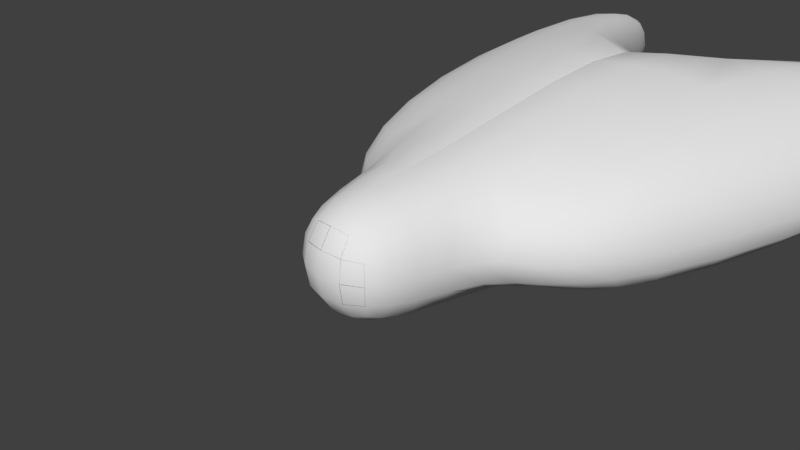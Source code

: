 # Source: Alien_1.blend  (saved by Blender 2.78.0; exported with 4.5.12 LTS)
import bpy
from mathutils import Matrix  # noqa: F401  (used for matrix-valued properties, if any)

bpy.ops.wm.read_factory_settings(use_empty=True)
scene = bpy.context.scene
scene.name = 'Scene'

# ---- collections
col_collection_1 = bpy.data.collections.new('Collection 1'); scene.collection.children.link(col_collection_1)

# ---- world
world_world = bpy.data.worlds.new('World'); scene.world = world_world
world_world.color = (0.05088, 0.05088, 0.05088)
world_world.use_sun_shadow = False
world_world.sun_shadow_jitter_overblur = 0.0
world_world.cycles.sampling_method = 'MANUAL'

# ---- cameras
cam_camera = bpy.data.cameras.new('Camera')
cam_camera.clip_end = 100.0
cam_camera.lens = 35.0
cam_camera.sensor_width = 32.0
cam_camera.sensor_height = 18.0
cam_camera.ortho_scale = 7.314
cam_camera.dof.focus_distance = 0.0
cam_camera.dof.aperture_fstop = 128.0

# ---- meshes
me_cube_001 = bpy.data.meshes.new('Cube.001')
me_cube_001.from_pydata([(-1.0, -1.0, -1.0), (-1.0, -1.0, 1.0), (-1.0, 1.0, -1.0), (-1.0, 1.0, 1.0), (1.0, -1.0, -1.0), (1.0, -1.0, 1.0), (1.0, 1.0, -1.0), (1.0, 1.0, 1.0), (-1.0, 6.294, 2.255), (-1.0, 6.294, 0.1427), (1.0, 6.294, 0.1427), (1.0, 6.294, 2.255), (2.209, 1.0, 1.0), (2.209, 1.0, -1.0), (3.975, 6.294, 1.0), (3.975, 6.294, -1.0), (2.972, 11.8, 1.0), (2.972, 11.8, -1.0), (3.975, 11.8, 1.0), (3.975, 11.8, -1.0), (1.0, -1.0, -1.0), (1.0, -1.0, 1.0), (1.0, 1.0, -1.0), (1.0, 1.0, 1.0), (-1.0, -1.0, -1.0), (-1.0, -1.0, 1.0), (-1.0, 1.0, -1.0), (-1.0, 1.0, 1.0), (1.0, 6.294, 2.255), (1.0, 6.294, 0.1427), (-1.0, 6.294, 0.1427), (-1.0, 6.294, 2.255), (-2.209, 1.0, 1.0), (-2.209, 1.0, -1.0), (-3.975, 6.294, 1.0), (-3.975, 6.294, -1.0), (-2.972, 11.8, 1.0), (-2.972, 11.8, -1.0), (-3.975, 11.8, 1.0), (-3.975, 11.8, -1.0)], [], [(0, 1, 3, 2), (7, 6, 13, 12), (6, 7, 5, 4), (4, 5, 1, 0), (9, 8, 11, 10), (2, 3, 8, 9), (12, 13, 15, 14), (11, 7, 12, 14), (14, 15, 19, 18), (6, 10, 15, 13), (17, 16, 18, 19), (10, 11, 16, 17), (11, 14, 18, 16), (15, 10, 17, 19), (1, 5, 7, 3), (2, 6, 4, 0), (11, 8, 3, 7), (10, 6, 2, 9), (20, 22, 23, 21), (27, 32, 33, 26), (26, 24, 25, 27), (24, 20, 21, 25), (29, 30, 31, 28), (22, 29, 28, 23), (32, 34, 35, 33), (31, 34, 32, 27), (34, 38, 39, 35), (26, 33, 35, 30), (37, 39, 38, 36), (30, 37, 36, 31), (31, 36, 38, 34), (35, 39, 37, 30), (21, 23, 27, 25), (22, 20, 24, 26), (31, 27, 23, 28), (30, 29, 22, 26)])
me_cube_001.polygons.foreach_set('use_smooth', [True] * 36)
_uv = me_cube_001.uv_layers.new(name='UVMap')
_uv.uv.foreach_set('vector', [0.4698, 0.5946, 0.5598, 0.6105, 0.5443, 0.7022, 0.4543, 0.6863, 0.4205, 0.6883, 0.4205, 0.7815, 0.3653, 0.7815, 0.3653, 0.6883, 0.274, 0.7815, 0.274, 0.6883, 0.3653, 0.6883, 0.3653, 0.7815, 0.1826, 0.6883, 0.1826, 0.595, 0.274, 0.595, 0.274, 0.6883, 0.09132, 0.6935, 0.09132, 0.595, 0.1826, 0.595, 0.1826, 0.6935, 0.4543, 0.6863, 0.5443, 0.7022, 0.5598, 0.9549, 0.4648, 0.9381, 0.9087, 3.336e-08, 1.0, 0.0, 1.0, 0.2466, 0.9087, 0.2466, 0.5902, 0.2506, 0.5902, 0.5017, 0.535, 0.5017, 0.4543, 0.2557, 0.9087, 0.2466, 1.0, 0.2466, 1.0, 0.5032, 0.9087, 0.5032, 0.3185, 0.502, 0.3185, 0.2516, 0.4543, 0.2558, 0.3737, 0.502, 0.09111, 0.7868, 0.09111, 0.6935, 0.1369, 0.6935, 0.1369, 0.7868, 0.6544, 0.8622, 0.5598, 0.8819, 0.5649, 0.6132, 0.6544, 0.5946, 0.5902, 0.2506, 0.4543, 0.2557, 0.4543, 0.0, 0.5001, 0.0, 0.4543, 0.2558, 0.3185, 0.2516, 0.4086, 0.0, 0.4543, 0.0, 0.6815, 0.5946, 0.5902, 0.5946, 0.5902, 0.5017, 0.6815, 0.5017, 0.2272, 0.502, 0.3185, 0.502, 0.3185, 0.595, 0.2272, 0.595, 0.5902, 0.2506, 0.6815, 0.2506, 0.6815, 0.5017, 0.5902, 0.5017, 0.3185, 0.2516, 0.3185, 0.502, 0.2272, 0.502, 0.2272, 0.2516, 0.274, 0.7815, 0.1826, 0.7815, 0.1826, 0.6883, 0.274, 0.6883, 0.3653, 0.595, 0.4205, 0.595, 0.4205, 0.6883, 0.3653, 0.6883, 0.09111, 0.7868, 2.177e-08, 0.7868, 0.0, 0.6935, 0.09111, 0.6935, 0.3653, 0.6883, 0.274, 0.6883, 0.274, 0.595, 0.3653, 0.595, 0.09132, 0.6935, 0.0, 0.6935, 1.089e-08, 0.595, 0.09132, 0.595, 0.8431, 0.5946, 0.8431, 0.8472, 0.7488, 0.868, 0.7538, 0.6143, 0.9087, 1.0, 0.9087, 0.7593, 1.0, 0.7593, 1.0, 1.0, 0.7728, 0.2506, 0.9087, 0.2557, 0.828, 0.5017, 0.7728, 0.5017, 0.9087, 0.7593, 0.9087, 0.5032, 1.0, 0.5032, 1.0, 0.7593, 0.1358, 0.502, 0.08065, 0.502, 6.532e-08, 0.2558, 0.1358, 0.2516, 0.2284, 0.8748, 0.1826, 0.8748, 0.1826, 0.7815, 0.2284, 0.7815, 0.7488, 0.6146, 0.7488, 0.877, 0.6594, 0.8581, 0.6544, 0.5946, 0.7728, 0.2506, 0.8629, 0.0, 0.9087, 0.0, 0.9087, 0.2557, 6.532e-08, 0.2558, 0.0, 0.0, 0.04578, 0.0, 0.1358, 0.2516, 0.6815, 0.5946, 0.6815, 0.5017, 0.7728, 0.5017, 0.7728, 0.5946, 0.2272, 0.502, 0.2272, 0.595, 0.1358, 0.595, 0.1358, 0.502, 0.7728, 0.2506, 0.7728, 0.5017, 0.6815, 0.5017, 0.6815, 0.2506, 0.1358, 0.2516, 0.2272, 0.2516, 0.2272, 0.502, 0.1358, 0.502])
me_cube_001.use_remesh_preserve_volume = False
me_cube_001.use_remesh_preserve_attributes = False
me_cube_001.use_mirror_vertex_groups = False
me_cube_001.update()

# ---- objects
ob_cube = bpy.data.objects.new('Cube', me_cube_001)
ob_camera = bpy.data.objects.new('Camera', cam_camera)

# ---- transforms, parenting, visibility, modifiers, constraints
ob_cube.location = (0.0, 0.0, 0.0)
ob_cube.lineart.crease_threshold = 0.0
_m = ob_cube.modifiers.new('Subsurf', 'SUBSURF')
_m.uv_smooth = 'PRESERVE_CORNERS'
_m.quality = 2
_m.levels = 2
_m.show_only_control_edges = False
ob_camera.location = (7.481, -6.508, 5.344)
ob_camera.rotation_euler = (1.109, 0.0, 0.8149)
ob_camera.lock_rotations_4d = False
ob_camera.empty_display_type = 'ARROWS'
ob_camera.color = (0.0, 0.0, 0.0, 0.0)
ob_camera.display_type = 'WIRE'
ob_camera.lineart.crease_threshold = 0.0

# ---- collection membership
col_collection_1.objects.link(ob_cube)
col_collection_1.objects.link(ob_camera)

# ---- scene / render settings (as saved in the file)
scene.camera = ob_camera
scene.frame_start = 1; scene.frame_end = 250; scene.frame_set(1)
scene.render.engine = 'BLENDER_EEVEE_NEXT'
scene.render.resolution_percentage = 50
scene.render.dither_intensity = 0.0
scene.cycles.use_denoising = False
scene.cycles.samples = 128
scene.cycles.sampling_pattern = 'TABULATED_SOBOL'
scene.cycles.light_sampling_threshold = 0.0
scene.cycles.use_adaptive_sampling = False
scene.cycles.use_light_tree = False
scene.cycles.blur_glossy = 0.0
scene.cycles.sample_clamp_indirect = 0.0
scene.view_settings.view_transform = 'Standard'
bpy.context.view_layer.update()

# ---- added for rendering (the .blend has no usable light): sun
light_auto_sun = bpy.data.lights.new('AutoSun', 'SUN')
light_auto_sun.energy = 3.0
light_auto_sun.angle = 0.0523599
ob_auto_sun = bpy.data.objects.new('AutoSun', light_auto_sun)
scene.collection.objects.link(ob_auto_sun)
ob_auto_sun.rotation_euler = (0.872665, 0.174533, 0.523599)
bpy.context.view_layer.update()
